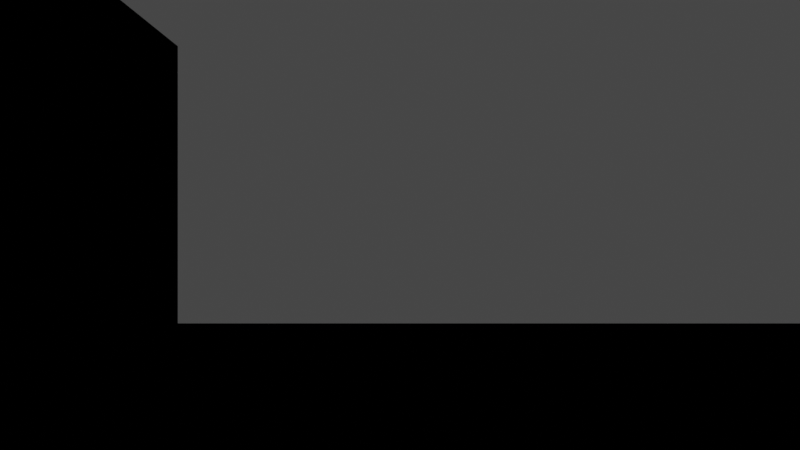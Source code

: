 # Source: marscity.blend  (saved by Blender 3.3.6; exported with 4.5.12 LTS)
import bpy
from mathutils import Matrix  # noqa: F401  (used for matrix-valued properties, if any)

bpy.ops.wm.read_factory_settings(use_empty=True)
scene = bpy.context.scene
scene.name = 'Scene'

# ---- collections
col_collection = bpy.data.collections.new('Collection'); scene.collection.children.link(col_collection)

# ---- images (referenced by path relative to the original .blend; pixels are not part of the script)
import os
ASSET_DIR = os.environ.get("B2B_ASSET_DIR", "")  # directory of the original .blend (textures are referenced by path, not embedded)
HERE = os.path.dirname(os.path.abspath(__file__))  # packed textures are extracted next to this script under _unpacked/

def load_image(name, relpath, width, height, colorspace="sRGB"):
    """Load a texture the original file referenced (path relative to the .blend, or extracted next to this script)."""
    p = next((c for c in (os.path.join(HERE, relpath), os.path.join(ASSET_DIR, relpath)) if relpath and os.path.exists(c)), "")
    if p:
        img = bpy.data.images.load(p, check_existing=True)
        img.name = name
    else:  # same state as the original file: an image datablock whose file is absent (Cycles renders it pink)
        img = bpy.data.images.new(name, width, height)
        img.source = "FILE"
        img.filepath = "//" + (relpath or name)
    img.colorspace_settings.name = colorspace
    return img
img_marscity_tga = load_image('marscity.tga', 'marscity.tga', 1024, 1024, 'sRGB')

# ---- materials (node trees are filled in below, after node groups)
mat_marsnull = bpy.data.materials.new('MARSNULL')
mat_marsnull.use_transparent_shadow = False
mat_mcity = bpy.data.materials.new('mcity')
mat_mcity.use_transparent_shadow = False
mat_marsindx_240 = bpy.data.materials.new('MARSINDX_240')
mat_marsindx_240.use_transparent_shadow = False

# ---- material node trees
mat_marsnull.use_nodes = True; mat_marsnull.node_tree.nodes.clear()
_N = mat_marsnull.node_tree.nodes; _L = mat_marsnull.node_tree.links
n0 = _N.new('ShaderNodeBsdfPrincipled'); n0.name = 'Principled BSDF'; n0.location = (10, 300)
n0.distribution = 'GGX'
n0.subsurface_method = 'RANDOM_WALK_SKIN'
n0.inputs[3].default_value = 1.45
n0.inputs[27].default_value = (0.0, 0.0, 0.0, 1.0)
n0.inputs[28].default_value = 1.0
n1 = _N.new('ShaderNodeOutputMaterial'); n1.name = 'Material Output'; n1.location = (300, 300)
_L.new(n0.outputs[0], n1.inputs[0])
n1.is_active_output = True
mat_mcity.use_nodes = True; mat_mcity.node_tree.nodes.clear()
_N = mat_mcity.node_tree.nodes; _L = mat_mcity.node_tree.links
n0 = _N.new('ShaderNodeBsdfPrincipled'); n0.name = 'Principled BSDF'; n0.location = (10, 300)
n0.distribution = 'GGX'
n0.subsurface_method = 'RANDOM_WALK_SKIN'
n0.inputs[3].default_value = 1.45
n0.inputs[27].default_value = (0.0, 0.0, 0.0, 1.0)
n0.inputs[28].default_value = 1.0
n1 = _N.new('ShaderNodeOutputMaterial'); n1.name = 'Material Output'; n1.location = (300, 300)
n2 = _N.new('ShaderNodeTexImage'); n2.name = 'Image Texture'; n2.location = (-280, 280)
n2.image = img_marscity_tga
_L.new(n0.outputs[0], n1.inputs[0])
_L.new(n2.outputs[0], n0.inputs[0])
n1.is_active_output = True
mat_marsindx_240.use_nodes = True; mat_marsindx_240.node_tree.nodes.clear()
_N = mat_marsindx_240.node_tree.nodes; _L = mat_marsindx_240.node_tree.links
n0 = _N.new('ShaderNodeBsdfPrincipled'); n0.name = 'Principled BSDF'; n0.location = (10, 300)
n0.distribution = 'GGX'
n0.subsurface_method = 'RANDOM_WALK_SKIN'
n0.inputs[0].default_value = (0.8, 0.4317, 0.002689, 1.0)
n0.inputs[3].default_value = 1.45
n0.inputs[27].default_value = (0.0, 0.0, 0.0, 1.0)
n0.inputs[28].default_value = 1.0
n1 = _N.new('ShaderNodeOutputMaterial'); n1.name = 'Material Output'; n1.location = (300, 300)
_L.new(n0.outputs[0], n1.inputs[0])
n1.is_active_output = True

# ---- world
world_world = bpy.data.worlds.new('World'); scene.world = world_world
world_world.use_nodes = True; world_world.node_tree.nodes.clear()
_N = world_world.node_tree.nodes; _L = world_world.node_tree.links
n0 = _N.new('ShaderNodeOutputWorld'); n0.name = 'World Output'; n0.location = (300, 300)
n1 = _N.new('ShaderNodeBackground'); n1.name = 'Background'; n1.location = (10, 300)
n1.inputs[0].default_value = (0.05088, 0.05088, 0.05088, 1.0)
_L.new(n1.outputs[0], n0.inputs[0])
n0.is_active_output = True
world_world.color = (0.05088, 0.05088, 0.05088)
world_world.use_sun_shadow = False
world_world.sun_shadow_jitter_overblur = 0.0

# ---- cameras
cam_camera = bpy.data.cameras.new('Camera')
cam_camera.clip_end = 100.0
cam_camera.lens = 30.0
cam_camera.ortho_scale = 7.314

# ---- meshes
me_grid = bpy.data.meshes.new('Grid')
me_grid.from_pydata([(-2.0, -2.0, 0.0), (-1.2, -2.0, 0.0), (-0.4, -2.0, 0.0), (0.4, -2.0, 0.0), (1.2, -2.0, 0.0), (2.0, -2.0, 0.0), (-2.0, -1.2, 0.0), (-1.2, -1.2, 0.0), (-0.4, -1.2, 0.0), (0.4, -1.2, 0.0), (1.2, -1.2, 0.0), (2.0, -1.2, 0.0), (-2.0, -0.4, 0.0), (-1.2, -0.4, 0.0), (-0.4, -0.4, 0.0), (0.4, -0.4, 0.0), (1.2, -0.4, 0.0), (2.0, -0.4, 0.0), (-2.0, 0.4, 0.0), (-1.2, 0.4, 0.0), (-0.4, 0.4, 0.0), (0.4, 0.4, 0.0), (1.2, 0.4, 0.0), (2.0, 0.4, 0.0), (-2.0, 1.2, 0.0), (-1.2, 1.2, 0.0), (-0.4, 1.2, 0.0), (0.4, 1.2, 0.0), (1.2, 1.2, 0.0), (2.0, 1.2, 0.0), (-2.0, 2.0, 0.0), (-1.2, 2.0, 0.0), (-0.4, 2.0, 0.0), (0.4, 2.0, 0.0), (1.2, 2.0, 0.0), (2.0, 2.0, 0.0), (-0.4, 0.4, 0.6169), (-1.2, 0.4, 0.6169), (-1.2, 1.2, 0.6169), (-0.4, 1.2, 0.6169), (1.2, -1.2, 0.4732), (0.4, -1.2, 0.4732), (0.4, -0.4, 0.4732), (1.2, -0.4, 0.4732)], [], [(7, 1, 2, 8), (8, 2, 3, 9), (9, 3, 4, 10), (10, 4, 5, 11), (12, 6, 7, 13), (13, 7, 8, 14), (14, 8, 9, 15), (9, 10, 40, 41), (16, 10, 11, 17), (18, 12, 13, 19), (19, 13, 14, 20), (20, 14, 15, 21), (21, 15, 16, 22), (22, 16, 17, 23), (24, 18, 19, 25), (19, 20, 36, 37), (26, 20, 21, 27), (27, 21, 22, 28), (28, 22, 23, 29), (30, 24, 25, 31), (31, 25, 26, 32), (32, 26, 27, 33), (33, 27, 28, 34), (34, 28, 29, 35), (6, 0, 1, 7), (38, 37, 36, 39), (26, 25, 38, 39), (20, 26, 39, 36), (25, 19, 37, 38), (42, 41, 40, 43), (10, 16, 43, 40), (15, 9, 41, 42), (16, 15, 42, 43)])
_uv = me_grid.uv_layers.new(name='UVMap')
_uv.uv.foreach_set('vector', [0.2, 0.2, 0.2, 0.0, 0.4, 0.0, 0.4, 0.2, 0.4, 0.2, 0.4, 0.0, 0.6, 0.0, 0.6, 0.2, 0.6, 0.2, 0.6, 0.0, 0.8, 0.0, 0.8, 0.2, 0.8, 0.2, 0.8, 0.0, 1.0, 0.0, 1.0, 0.2, 0.0, 0.4, 0.0, 0.2, 0.2, 0.2, 0.2, 0.4, 0.2, 0.4, 0.2, 0.2, 0.4, 0.2, 0.4, 0.4, 0.4, 0.4, 0.4, 0.2, 0.6, 0.2, 0.6, 0.4, 0.6, 0.2, 0.8, 0.2, 0.8, 0.2, 0.6, 0.2, 0.8, 0.4, 0.8, 0.2, 1.0, 0.2, 1.0, 0.4, 0.0, 0.6, 0.0, 0.4, 0.2, 0.4, 0.2, 0.6, 0.2, 0.6, 0.2, 0.4, 0.4, 0.4, 0.4, 0.6, 0.4, 0.6, 0.4, 0.4, 0.6, 0.4, 0.6, 0.6, 0.6, 0.6, 0.6, 0.4, 0.8, 0.4, 0.8, 0.6, 0.8, 0.6, 0.8, 0.4, 1.0, 0.4, 1.0, 0.6, 0.0, 0.8, 0.0, 0.6, 0.2, 0.6, 0.2, 0.8, 0.2, 0.6, 0.4, 0.6, 0.4, 0.6, 0.2, 0.6, 0.4, 0.8, 0.4, 0.6, 0.6, 0.6, 0.6, 0.8, 0.6, 0.8, 0.6, 0.6, 0.8, 0.6, 0.8, 0.8, 0.8, 0.8, 0.8, 0.6, 1.0, 0.6, 1.0, 0.8, 0.0, 1.0, 0.0, 0.8, 0.2, 0.8, 0.2, 1.0, 0.2, 1.0, 0.2, 0.8, 0.4, 0.8, 0.4, 1.0, 0.4, 1.0, 0.4, 0.8, 0.6, 0.8, 0.6, 1.0, 0.6, 1.0, 0.6, 0.8, 0.8, 0.8, 0.8, 1.0, 0.8, 1.0, 0.8, 0.8, 1.0, 0.8, 1.0, 1.0, 0.0, 0.2, 0.0, 0.0, 0.2, 0.0, 0.2, 0.2, 0.2, 0.8, 0.2, 0.6, 0.4, 0.6, 0.4, 0.8, 0.4, 0.8, 0.2, 0.8, 0.2, 0.8, 0.4, 0.8, 0.4, 0.6, 0.4, 0.8, 0.4, 0.8, 0.4, 0.6, 0.2, 0.8, 0.2, 0.6, 0.2, 0.6, 0.2, 0.8, 0.6, 0.4, 0.6, 0.2, 0.8, 0.2, 0.8, 0.4, 0.8, 0.2, 0.8, 0.4, 0.8, 0.4, 0.8, 0.2, 0.6, 0.4, 0.6, 0.2, 0.6, 0.2, 0.6, 0.4, 0.8, 0.4, 0.6, 0.4, 0.6, 0.4, 0.8, 0.4])
me_grid.materials.append(mat_marsnull)
me_grid.materials.append(mat_mcity)
me_grid.materials.append(mat_marsindx_240)
me_grid.update()

# ---- objects
ob_camera = bpy.data.objects.new('Camera', cam_camera)
ob_pz_null = bpy.data.objects.new('pz_null', me_grid)

# ---- transforms, parenting, visibility, modifiers, constraints
ob_camera.location = (0.0, 0.0, 0.2948)
ob_camera.rotation_euler = (1.571, 0.0, 0.0)
ob_camera.lock_rotations_4d = False
ob_camera.empty_display_type = 'ARROWS'
ob_camera.color = (0.0, 0.0, 0.0, 0.0)
ob_camera.display_type = 'WIRE'
ob_camera.lineart.crease_threshold = 0.0
ob_pz_null.location = (0.0, 0.0, 0.0)
_m = ob_pz_null.modifiers.new('Array', 'ARRAY')
_m.relative_offset_displace = (0.0, 0.0, 0.0)

# ---- collection membership
col_collection.objects.link(ob_camera)
col_collection.objects.link(ob_pz_null)

# ---- scene / render settings (as saved in the file)
scene.camera = ob_camera
scene.frame_start = 1; scene.frame_end = 250; scene.frame_set(75)
scene.render.engine = 'BLENDER_EEVEE_NEXT'
scene.cycles.sampling_pattern = 'TABULATED_SOBOL'
scene.cycles.use_light_tree = False
scene.view_settings.view_transform = 'Filmic'
bpy.context.view_layer.update()

# ---- added for rendering (the .blend has no usable light): sun
light_auto_sun = bpy.data.lights.new('AutoSun', 'SUN')
light_auto_sun.energy = 3.0
light_auto_sun.angle = 0.0523599
ob_auto_sun = bpy.data.objects.new('AutoSun', light_auto_sun)
scene.collection.objects.link(ob_auto_sun)
ob_auto_sun.rotation_euler = (0.872665, 0.174533, 0.523599)
bpy.context.view_layer.update()
